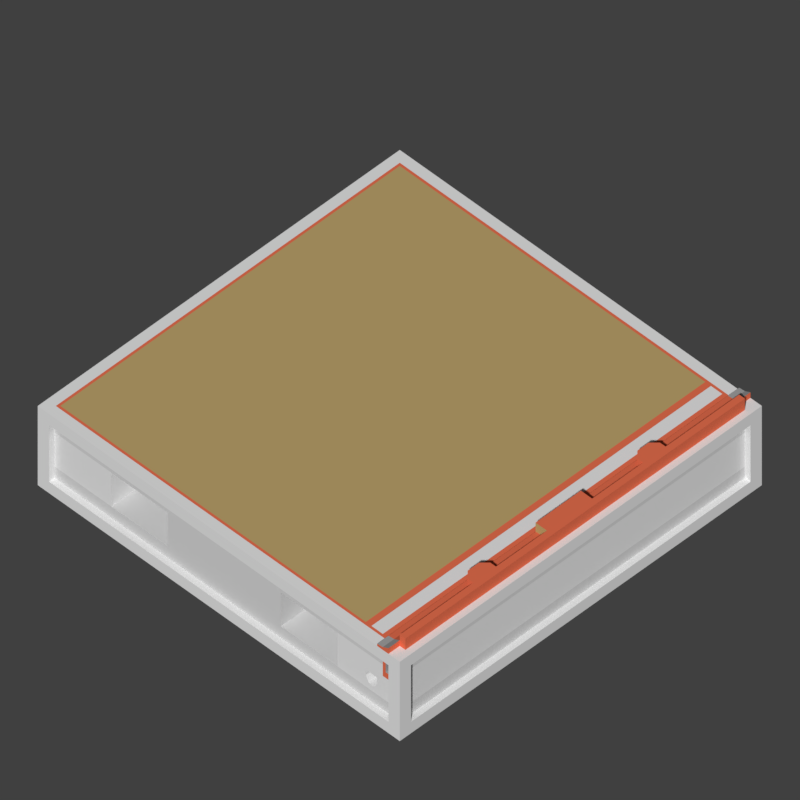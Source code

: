 # Source: WTP_H_RB.blend  (saved by Blender 2.77.0; exported with 4.5.12 LTS)
import bpy
from mathutils import Matrix  # noqa: F401  (used for matrix-valued properties, if any)

bpy.ops.wm.read_factory_settings(use_empty=True)
scene = bpy.context.scene
scene.name = 'Scene'

# ---- collections
col_collection_1 = bpy.data.collections.new('Collection 1'); scene.collection.children.link(col_collection_1)

# ---- materials (node trees are filled in below, after node groups)
mat_tdsn_hornormunittestarenafloor_concrete = bpy.data.materials.new('_TDSN_HorNormUnitTESTArenaFloor_Concrete')
mat_tdsn_hornormunittestarenafloor_concrete.alpha_threshold = 0.0
mat_tdsn_hornormunittestarenafloor_concrete.use_transparent_shadow = False
mat_tdsn_hornormunittestarenafloor_concrete.preview_render_type = 'CUBE'
mat_tdsn_hornormunittestarenafloor_concrete.diffuse_color = (0.5071, 0.3689, 0.1513, 1.0)
mat_tdsn_hornormunittestarenafloor_concrete.specular_color = (1.0, 0.9576, 0.9893)
mat_tdsn_hornormunittestarenafloor_concrete.roughness = 0.5
mat_tdsn_hornormunittestarenafloor_concrete.specular_intensity = 0.15
mat_tdsn_hornormunittestarena_concrete = bpy.data.materials.new('_TDSN_HorNormUnitTESTArena_Concrete')
mat_tdsn_hornormunittestarena_concrete.alpha_threshold = 0.0
mat_tdsn_hornormunittestarena_concrete.use_transparent_shadow = False
mat_tdsn_hornormunittestarena_concrete.preview_render_type = 'CUBE'
mat_tdsn_hornormunittestarena_concrete.diffuse_color = (0.3931, 0.3931, 0.3931, 1.0)
mat_tdsn_hornormunittestarena_concrete.roughness = 0.5
mat_tdsn_hornormunittestarena_concrete.specular_intensity = 0.0
mat_tdsn_hornormunittestarenaconpxz_concrete = bpy.data.materials.new('_TDSN_HorNormUnitTESTArenaConPxz_Concrete')
mat_tdsn_hornormunittestarenaconpxz_concrete.alpha_threshold = 0.0
mat_tdsn_hornormunittestarenaconpxz_concrete.use_transparent_shadow = False
mat_tdsn_hornormunittestarenaconpxz_concrete.preview_render_type = 'CUBE'
mat_tdsn_hornormunittestarenaconpxz_concrete.roughness = 0.5
mat_tdsn_hornormunittestarenaconpxz_concrete.specular_intensity = 0.0
mat_tdsn_hornormunittestarenabottom_concrete = bpy.data.materials.new('_TDSN_HorNormUnitTESTArenaBottom_Concrete')
mat_tdsn_hornormunittestarenabottom_concrete.alpha_threshold = 0.0
mat_tdsn_hornormunittestarenabottom_concrete.use_transparent_shadow = False
mat_tdsn_hornormunittestarenabottom_concrete.preview_render_type = 'CUBE'
mat_tdsn_hornormunittestarenabottom_concrete.diffuse_color = (0.6733, 0.6733, 0.6733, 1.0)
mat_tdsn_hornormunittestarenabottom_concrete.roughness = 0.5
mat_tdsn_hornormunittestarenabottom_concrete.specular_intensity = 0.0
mat_tdsn_hornormunittestarenadam_concrete = bpy.data.materials.new('_TDSN_HorNormUnitTESTArenaDam_Concrete')
mat_tdsn_hornormunittestarenadam_concrete.alpha_threshold = 0.0
mat_tdsn_hornormunittestarenadam_concrete.use_transparent_shadow = False
mat_tdsn_hornormunittestarenadam_concrete.diffuse_color = (0.8, 0.1621, 0.07893, 1.0)
mat_tdsn_hornormunittestarenadam_concrete.roughness = 0.5
mat_tdosn_hornormunittestalpha_concrete = bpy.data.materials.new('_TDOSN_HorNormUnitTESTAlpha_Concrete')
mat_tdosn_hornormunittestalpha_concrete.alpha_threshold = 0.0
mat_tdosn_hornormunittestalpha_concrete.use_transparent_shadow = False
mat_tdosn_hornormunittestalpha_concrete.roughness = 0.5
mat_tdosn_hornormunittestalpha_concrete.specular_intensity = 0.0
mat_tdsn_hornormunittestalpha_concrete = bpy.data.materials.new('_TDSN_HorNormUnitTESTAlpha_Concrete')
mat_tdsn_hornormunittestalpha_concrete.alpha_threshold = 0.0
mat_tdsn_hornormunittestalpha_concrete.use_transparent_shadow = False
mat_tdsn_hornormunittestalpha_concrete.roughness = 0.5
mat_tdsn_hornormunittestalpha2_concrete = bpy.data.materials.new('_TDSN_HorNormUnitTESTAlpha2_Concrete')
mat_tdsn_hornormunittestalpha2_concrete.alpha_threshold = 0.0
mat_tdsn_hornormunittestalpha2_concrete.use_transparent_shadow = False
mat_tdsn_hornormunittestalpha2_concrete.roughness = 0.5

# ---- material node trees

# ---- world
world_world = bpy.data.worlds.new('World'); scene.world = world_world
world_world.color = (0.05088, 0.05088, 0.05088)
world_world.use_sun_shadow = False
world_world.sun_shadow_jitter_overblur = 0.0
world_world.cycles.sampling_method = 'MANUAL'

# ---- cameras
cam_tga_render = bpy.data.cameras.new('TGA Render')
cam_tga_render.type = 'ORTHO'
cam_tga_render.clip_end = 100.0
cam_tga_render.lens = 35.0
cam_tga_render.sensor_width = 32.0
cam_tga_render.sensor_height = 18.0
cam_tga_render.ortho_scale = 0.5
cam_tga_render.dof.focus_distance = 0.0
cam_tga_render.dof.aperture_fstop = 128.0

# ---- meshes
me_wtp_h_rb_lod0 = bpy.data.meshes.new('WTP_H_RB_Lod0')
me_wtp_h_rb_lod0.from_pydata([(0.4993, 0.5, -0.875), (0.4993, -0.5, 0.0), (0.4993, 0.5, 0.0), (0.4993, -0.5, -0.875), (0.3743, 0.0, 0.0), (0.4368, -0.5, 0.0), (0.4368, -0.4688, 0.0), (0.468, -0.4688, 0.0625), (0.4368, 0.4688, 0.0), (0.468, 0.4688, 0.0625), (0.3743, -0.4688, 0.0), (0.3743, 0.4688, 0.0), (0.468, -0.5, 0.0), (0.468, -0.4844, -0.125), (0.4837, 0.4688, 0.125), (0.468, -0.4844, -0.375), (0.468, -0.4844, -0.625), (0.4837, -0.4688, 0.125), (0.4368, -0.4844, -0.25), (0.4368, -0.4844, -0.375), (0.4368, -0.4844, -0.625), (0.4368, -0.4844, -0.125), (0.4368, 0.5, -2.98e-08), (0.3743, -0.4844, -0.375), (0.3743, -0.4844, -0.625), (0.468, 0.4688, -1.0), (0.468, -0.4688, -1.0), (0.468, 0.0, -1.0), (-0.4695, -0.4844, -0.75), (0.4837, 1.49e-08, 0.0), (0.4602, -0.4844, -0.375), (-0.4695, 0.4844, -0.75), (0.4212, -0.4844, -0.625), (0.3899, -0.4844, -0.375), (0.3899, -0.4844, -0.5), (0.468, -0.4844, -0.75), (0.4212, -0.4844, -0.5), (0.4212, -0.4844, -0.4375), (0.3899, -0.4844, -0.4375), (0.4133, -0.4844, -0.5625), (0.4212, 0.4844, -0.5), (0.3977, -0.4844, -0.5625), (0.3899, 0.4844, -0.5), (0.4133, 0.4844, -0.5625), (0.3899, 0.4844, -0.4375), (0.4212, 0.4844, -0.4375), (0.3977, 0.4844, -0.5625), (0.4602, 0.4844, -0.1875), (0.4212, -0.4375, -0.5), (0.4212, 0.4375, -0.4375), (0.4446, 0.4844, -0.1875), (0.4446, 0.4844, -0.3125), (0.4602, 0.4844, -0.3125), (0.3977, 0.4375, -0.5625), (0.3899, -0.4375, -0.5), (0.4212, -0.4375, -0.4375), (0.3899, 0.4375, -0.4375), (0.4446, -0.4844, -0.1875), (0.4212, 0.4375, -0.5), (0.4602, -0.4844, -0.1875), (0.4446, -0.4844, -0.125), (0.4602, -0.4844, -0.3125), (0.4446, -0.4844, -0.3125), (0.4133, 0.4375, -0.5625), (0.3899, 0.4375, -0.5), (0.3899, -0.4375, -0.4375), (0.4133, -0.4375, -0.5625), (0.3977, -0.4375, -0.5625), (0.4446, -0.4375, -0.1875), (0.4602, -0.4375, -0.1875), (0.4602, -0.4375, -0.3125), (0.4446, -0.4375, -0.3125), (0.4602, 0.4375, -0.1875), (0.4446, 0.4375, -0.1875), (0.4446, 0.4375, -0.3125), (0.4602, 0.4375, -0.3125), (0.3118, -0.4844, -0.25), (0.1555, -0.4844, -0.25), (0.3118, -0.375, -0.25), (0.1555, -0.375, -0.25), (0.3118, 0.4844, -0.25), (0.1555, 0.4844, -0.25), (0.3118, 0.375, -0.25), (0.1555, 0.375, -0.25), (0.468, -0.4688, 0.125), (0.468, 0.4688, 0.125), (0.4524, -0.4688, 0.03125), (0.4368, -0.4688, 0.025), (0.4368, 0.4688, 0.025), (0.4368, -0.0625, 0.0), (0.4524, 0.4688, 0.03125), (0.468, -0.0625, 0.125), (0.4368, -0.0625, 0.025), (0.4368, 0.2188, 0.0), (0.468, 0.2344, 0.125), (0.4368, -0.25, 0.0), (0.4368, 0.2188, 0.025), (0.468, -0.2344, 0.125), (0.4368, -0.25, 0.025), (0.4368, -0.2344, 0.125), (0.4368, 0.25, 0.0), (0.468, 0.2656, 0.125), (0.468, -0.2656, 0.0625), (0.4368, -0.2188, 0.0), (0.468, -0.5, 0.0625), (0.4524, 0.2656, 0.03125), (0.468, -0.2031, 0.125), (0.468, 0.2031, 0.0625), (0.4524, -0.2031, 0.03125), (0.468, 0.2031, 0.125), (0.468, -0.2031, 0.0625), (0.4524, 0.2031, 0.03125), (0.4837, 2.98e-08, 0.125), (0.468, -0.2656, 0.125), (0.468, 0.2656, 0.0625), (0.4524, -0.5, 0.03125), (0.4524, -0.2656, 0.03125), (0.4368, 0.2344, 0.125), (0.4524, -0.2031, 0.125), (0.4524, -0.2344, 0.125), (0.4524, -0.2656, 0.125), (0.4524, 0.2656, 0.125), (0.4524, 0.2031, 0.125), (0.4524, 0.2344, 0.125), (0.4368, -0.25, 0.125), (0.4368, 0.25, 0.125), (0.4368, -0.2188, 0.125), (0.4368, 0.2188, 0.125), (0.4368, 0.25, 0.025), (0.4368, -0.2188, 0.025), (0.4368, -0.5, 0.025), (-0.4695, 0.4844, -0.125), (0.468, 0.0625, 0.0625), (0.4524, -0.0625, 0.03125), (0.4368, 0.0625, 0.0), (0.468, -1.49e-08, 0.125), (0.468, 0.0625, 0.125), (0.468, -0.0625, 0.0625), (0.4524, 0.0625, 0.03125), (0.4368, 0.0625, 0.025), (0.4368, -0.0625, 0.125), (0.4368, 0.0625, 0.125), (0.4212, -0.4688, 0.0), (0.4212, 0.4688, 0.0), (0.3899, 0.4688, 0.0), (0.3899, -0.4688, 0.0), (-0.5007, 0.5, -0.875), (-0.5007, -0.5, 0.0), (-0.5007, 0.5, 0.0), (-0.5007, -0.5, -0.875), (-0.0007222, 0.0, 0.0), (-0.4695, 0.0, 0.0), (-0.0007222, 0.4688, 0.0), (-0.0007222, -0.4688, 0.0), (-0.4851, -0.4844, -0.875), (-0.4851, 0.4844, -0.875), (-0.157, 0.4844, -0.25), (-0.4695, -0.4844, -0.125), (0.3743, 0.4844, -0.25), (-0.4695, -0.4844, -0.625), (-0.0007222, -0.4688, -1.0), (-0.0007222, 0.4688, -1.0), (-0.4695, 0.4688, -1.0), (-0.4695, -0.4688, -1.0), (-0.4695, 0.0, -1.0), (-0.0007222, 0.0, -1.0), (-0.4851, 0.4688, -0.25), (0.468, 0.4844, -0.75), (-0.4851, -0.4688, -0.25), (-0.3132, -0.4844, -0.25), (-0.157, -0.4844, -0.25), (-0.3132, -0.375, -0.25), (-0.157, -0.375, -0.25), (-0.3132, 0.4844, -0.25), (-0.3132, 0.375, -0.25), (-0.157, 0.375, -0.25), (-0.4695, 0.4844, -0.625), (-0.4695, -0.4688, 0.0), (0.4368, -0.475, 0.0), (0.4368, 0.475, 0.0), (0.4837, 0.4844, -0.875), (0.4212, 0.4688, -0.0625), (0.4212, -0.4688, -0.0625), (0.3899, 0.4688, -0.0625), (0.3899, -0.4688, -0.0625), (0.3743, -0.4844, -0.25), (0.4837, -0.4844, -0.875), (0.3118, -0.375, -0.625), (0.1555, 0.375, -0.625), (0.1555, -0.375, -0.625), (0.3118, 0.375, -0.625), (-0.157, 0.375, -0.625), (-0.3132, -0.375, -0.625), (-0.3132, 0.375, -0.625), (-0.157, -0.375, -0.625), (-0.4851, -0.4844, 0.0), (0.4837, -0.4688, 0.0), (0.468, -0.4688, 0.0), (0.468, 0.4688, 0.0), (-0.4851, 0.4844, 0.0), (0.4837, 0.4688, 0.0), (0.4837, 0.4688, -0.25), (0.4837, 0.4688, -0.75), (0.4837, 0.4688, -0.625), (0.4837, 0.4688, -0.125), (0.4837, -0.4688, -0.25), (0.4837, -0.4688, -0.625), (0.4837, -0.4688, -0.125), (0.4837, -0.4688, -0.75), (-0.4851, 0.4688, -0.625), (-0.4851, 0.4688, -0.75), (-0.4851, 0.4688, -0.125), (-0.4851, -0.4688, -0.625), (-0.4851, -0.4688, -0.125), (-0.4851, -0.4688, -0.75), (0.3118, -0.4844, -0.625), (0.1555, -0.4844, -0.625), (-0.3132, -0.4844, -0.625), (-0.157, -0.4844, -0.625), (0.3118, 0.4844, -0.625), (0.1555, 0.4844, -0.625), (-0.3132, 0.4844, -0.625), (-0.157, 0.4844, -0.625), (0.468, -0.5, -0.125), (0.468, -0.5, -0.75), (-0.4695, -0.5, -0.75), (-0.4695, -0.5, -0.125), (0.4993, 0.4688, -0.75), (0.4993, 0.4688, -0.125), (0.4993, -0.4688, -0.125), (0.4993, -0.4688, -0.75), (-0.5007, 0.4688, -0.75), (-0.5007, 0.4688, -0.125), (-0.5007, -0.4688, -0.125), (-0.5007, -0.4688, -0.75), (0.3899, 0.4844, -0.375), (0.4212, 0.4844, -0.625), (0.4602, 0.4844, -0.375), (0.3743, 0.4844, -0.625), (0.3743, 0.4844, -0.375), (0.4368, 0.4844, -0.125), (0.4368, 0.4844, -0.625), (0.4368, 0.4844, -0.375), (0.4368, 0.4844, -0.25), (0.468, 0.4844, -0.625), (0.468, 0.4844, -0.375), (0.468, 0.4844, -0.125), (0.468, 0.5, -2.98e-08), (0.4446, 0.4844, -0.125), (0.468, 0.5, 0.0625), (0.4524, 0.5, 0.03125), (0.4368, 0.5, 0.025), (-0.4695, 0.5, -0.125), (-0.4695, 0.5, -0.75), (0.468, 0.5, -0.75), (0.468, 0.5, -0.125), (0.4368, -0.4875, 0.0), (0.4837, -0.5, -0.0625), (-0.4851, -0.5, -0.0625), (0.4837, -0.5, -0.8125), (-0.4851, -0.5, -0.8125), (-0.4851, 0.5, -0.0625), (0.4837, 0.5, -0.0625), (-0.4851, 0.5, -0.8125), (0.4837, 0.5, -0.8125), (0.4368, 0.4875, 0.0), (0.4837, 0.0, -0.875), (-0.4851, 0.0, -0.875), (0.4993, 0.4844, -0.0625), (0.4993, -0.4844, -0.0625), (0.4993, -0.4844, -0.8125), (0.4993, 0.4844, -0.8125), (-0.5007, -0.4844, -0.0625), (-0.5007, 0.4844, -0.0625), (-0.5007, 0.4844, -0.8125), (-0.5007, -0.4844, -0.8125), (0.4837, 0.4844, 0.0), (0.468, 0.4844, 0.0), (0.468, -0.4844, 0.0), (0.4837, -0.4844, 0.0), (0.4837, -0.4688, 0.0625), (0.4837, 2.235e-08, 0.0625), (0.4837, 0.4688, 0.0625), (-0.4695, 0.4688, 0.0), (-0.4757, -0.475, 0.0), (-0.4757, 0.475, 0.0), (-0.4695, 0.4844, -0.25), (-0.4851, -0.3125, -0.25), (-0.4851, -0.1563, -0.25), (-0.3757, -0.3125, -0.25), (-0.3757, -0.1563, -0.25), (-0.4851, 0.3125, -0.25), (-0.4851, 0.1562, -0.25), (-0.3757, 0.3125, -0.25), (-0.3757, 0.1562, -0.25), (-0.3757, -0.3125, -0.625), (-0.3757, -0.1563, -0.625), (-0.3757, 0.3125, -0.625), (-0.3757, 0.1562, -0.625), (-0.4851, -0.3125, -0.625), (-0.4851, -0.1563, -0.625), (-0.4851, 0.3125, -0.625), (-0.4851, 0.1562, -0.625), (-0.4695, -0.4844, -0.25)], [], [(11, 152, 150, 4), (142, 6, 95, 103, 89, 134, 93, 100, 8, 143), (6, 178, 256, 5, 130, 87), (4, 150, 153, 10), (28, 225, 224, 35), (216, 77, 170, 218), (50, 73, 74, 51), (13, 60, 57, 59, 61, 30, 15), (27, 26, 160, 165), (167, 254, 253, 31), (27, 165, 161, 25), (161, 162, 155, 180, 25), (3, 1, 257, 259), (16, 15, 30, 19, 20), (57, 62, 71, 68), (41, 34, 38, 33, 23, 24, 32, 36, 39), (41, 67, 54, 34), (40, 58, 49, 45), (61, 70, 71, 62), (52, 75, 72, 47), (258, 226, 223, 257), (46, 53, 63, 43), (62, 57, 60, 21, 18, 19, 30, 61), (42, 64, 53, 46), (44, 56, 64, 42), (19, 33, 38, 37, 36, 32, 20), (45, 49, 56, 44), (43, 63, 58, 40), (222, 220, 219, 238, 236, 241, 244, 167, 31, 176, 221), (54, 67, 66, 48, 55, 65), (38, 65, 55, 37), (37, 55, 48, 36), (36, 48, 66, 39), (34, 54, 65, 38), (39, 66, 67, 41), (69, 68, 71, 70), (59, 69, 70, 61), (57, 68, 69, 59), (131, 286, 176, 31, 253, 252), (47, 72, 73, 50), (51, 74, 75, 52), (217, 192, 171, 169), (191, 222, 221, 193), (77, 79, 78, 76), (24, 23, 185, 76, 215), (168, 287, 299, 212), (80, 82, 83, 81), (172, 171, 192, 194), (114, 101, 85, 9), (116, 98, 87, 86), (176, 286, 173, 221), (116, 86, 7, 102), (87, 130, 115, 86), (144, 183, 181, 143), (122, 109, 94, 123), (120, 113, 97, 119), (119, 97, 106, 118), (132, 136, 109, 107), (133, 92, 129, 108), (133, 108, 110, 137), (90, 105, 114, 9), (100, 93, 134, 139, 96, 128, 88, 8), (90, 88, 128, 105), (7, 84, 113, 102), (123, 94, 101, 121), (124, 120, 119, 99), (99, 119, 118, 126), (98, 116, 120, 124), (126, 118, 108, 129), (99, 126, 129, 98, 124), (122, 123, 117, 127), (121, 125, 117, 123), (96, 127, 117, 125, 128), (127, 96, 111, 122), (128, 125, 121, 105), (86, 115, 104, 7), (114, 105, 121, 101), (122, 111, 107, 109), (120, 116, 102, 113), (110, 108, 118, 106), (5, 12, 104, 115, 130), (92, 133, 137, 91, 140), (136, 132, 138, 139, 141), (110, 106, 91, 137), (111, 96, 139, 138), (111, 138, 132, 107), (140, 91, 135, 136, 141), (89, 92, 140, 141, 139, 134), (4, 10, 145, 144, 11), (270, 3, 0, 271), (217, 218, 194, 192), (283, 151, 150, 152), (260, 259, 224, 225), (151, 177, 153, 150), (246, 248, 240, 131, 252, 255), (167, 244, 245, 246, 255, 254), (253, 263, 261, 252), (164, 165, 160, 163), (164, 162, 161, 165), (262, 255, 252, 261), (277, 198, 276), (286, 131, 240, 243, 158, 80, 81, 156, 173), (189, 216, 215, 187), (191, 175, 156, 222), (170, 169, 171, 172), (173, 156, 175, 174), (76, 78, 187, 215), (79, 189, 187, 78), (164, 163, 154, 267), (174, 175, 191, 193), (193, 221, 173, 174), (21, 157, 303, 169, 170, 77, 76, 185, 18), (184, 182, 181, 183), (143, 181, 182, 142), (142, 182, 184, 145), (145, 184, 183, 144), (143, 144, 145, 142), (95, 6, 87, 98, 129, 92, 89, 103), (112, 135, 91, 106, 97, 113, 84, 17), (14, 85, 101, 94, 109, 136, 135, 112), (9, 198, 277, 247, 249), (146, 0, 180, 155), (82, 190, 188, 83), (18, 185, 23, 33, 19), (158, 243, 242, 235, 239), (26, 186, 154, 163, 160), (3, 149, 154, 186), (146, 155, 267, 154, 149), (0, 3, 186, 266, 180), (77, 216, 189, 79), (80, 219, 190, 82), (81, 83, 188, 220), (219, 220, 188, 190), (219, 80, 158, 239, 238), (7, 104, 12, 278, 197), (22, 251, 250, 249, 247), (233, 232, 211, 213), (282, 14, 112, 281), (281, 112, 17, 280), (279, 197, 278), (146, 148, 261, 263), (17, 84, 7, 280), (222, 156, 81, 220), (7, 197, 196, 280), (90, 9, 249, 250), (208, 202, 203, 206), (205, 201, 204, 207), (88, 90, 250, 251), (274, 273, 148, 146), (275, 274, 146, 149), (275, 272, 233, 234), (270, 230, 229, 269), (207, 204, 228, 229), (246, 245, 237, 52, 47, 50, 248), (271, 268, 228, 227), (269, 268, 2, 1), (45, 44, 235, 242, 241, 236, 40), (170, 172, 194, 218), (238, 239, 235, 44, 42, 46, 43, 40, 236), (224, 259, 257, 223), (28, 159, 303, 157, 226, 225), (157, 21, 60, 13, 223, 226), (13, 15, 16, 35, 224, 223), (242, 243, 240, 248, 50, 51, 52, 237), (244, 241, 242, 237, 245), (8, 88, 251, 22, 265, 179), (264, 263, 253, 254), (227, 202, 208, 230), (230, 208, 206, 205, 207, 229), (203, 202, 227, 228, 204, 201), (273, 232, 233, 272), (199, 148, 147, 195), (213, 168, 212, 214, 234, 233), (211, 232, 231, 210, 209, 166), (214, 210, 231, 234), (216, 218, 217, 159, 28, 35, 16, 20, 32, 24, 215), (53, 64, 56, 49, 58, 63), (159, 217, 169, 303), (12, 5, 147, 258, 257, 1), (149, 3, 259, 260), (148, 22, 247, 2, 262, 261), (0, 146, 263, 264), (225, 226, 258, 260), (149, 260, 258, 147), (27, 25, 180, 266), (26, 27, 266, 186), (155, 162, 164, 267), (254, 255, 262, 264), (0, 264, 262, 2), (229, 228, 268, 269), (0, 2, 268, 271), (3, 270, 269, 1), (230, 270, 271, 227), (148, 273, 272, 147), (149, 147, 272, 275), (234, 231, 274, 275), (231, 232, 273, 274), (247, 277, 276, 2), (1, 279, 278, 12), (197, 279, 196), (196, 279, 1, 2, 276, 200, 29), (200, 276, 198), (29, 281, 280, 196), (200, 282, 281, 29), (9, 282, 200, 198), (85, 14, 282, 9), (206, 203, 201, 205), (283, 285, 284, 177), (284, 195, 256, 178), (283, 152, 11, 144, 143, 8, 179, 285), (177, 284, 178, 6, 142, 145, 10, 153), (285, 199, 195, 284), (195, 147, 5, 256), (179, 265, 199, 285), (265, 22, 148, 199), (300, 288, 292, 302), (301, 297, 293, 291), (288, 290, 289, 287), (209, 301, 291, 166), (294, 293, 297, 298), (301, 302, 298, 297), (296, 300, 299, 295), (292, 291, 293, 294), (287, 289, 295, 299), (290, 296, 295, 289), (168, 213, 211, 166, 291, 292, 288, 287), (288, 300, 296, 290), (292, 294, 298, 302), (300, 302, 301, 209, 210, 214, 212, 299), (75, 74, 73, 72)])
me_wtp_h_rb_lod0.polygons.foreach_set('material_index', [0, 4, 1, 0, 6, 3, 1, 4, 3, 6, 3, 3, 6, 7, 1, 2, 2, 2, 1, 1, 6, 2, 4, 2, 2, 2, 2, 2, 3, 2, 2, 2, 2, 2, 2, 1, 1, 1, 6, 1, 1, 2, 3, 3, 2, 2, 3, 2, 4, 4, 2, 4, 1, 1, 4, 4, 4, 4, 4, 4, 4, 4, 4, 4, 4, 4, 4, 4, 4, 4, 4, 4, 4, 4, 4, 1, 4, 4, 4, 4, 4, 0, 4, 4, 4, 4, 4, 4, 4, 6, 3, 0, 6, 0, 6, 6, 6, 3, 3, 6, 6, 3, 3, 2, 3, 3, 2, 2, 3, 2, 2, 3, 1, 4, 1, 4, 5, 4, 4, 4, 4, 6, 2, 2, 2, 3, 6, 6, 6, 3, 2, 3, 3, 2, 4, 4, 6, 4, 4, 6, 6, 4, 3, 4, 1, 3, 3, 1, 6, 6, 6, 6, 6, 4, 6, 6, 2, 3, 2, 6, 6, 6, 6, 4, 7, 1, 6, 6, 6, 6, 6, 6, 6, 6, 6, 3, 2, 2, 6, 6, 6, 6, 6, 6, 3, 3, 3, 6, 6, 6, 6, 6, 6, 6, 6, 6, 6, 6, 6, 6, 6, 6, 4, 4, 4, 4, 2, 4, 6, 4, 4, 6, 6, 6, 6, 3, 2, 3, 2, 2, 3, 3, 3, 2, 2, 3, 3, 3, 3, 1])
_uv = me_wtp_h_rb_lod0.uv_layers.new(name='BaseMaterial')
_uv.uv.foreach_set('vector', [0.9999, 0.7507, 0.9999, 8.943e-05, 8.946e-05, 8.943e-05, 8.943e-05, 0.7507, 1.0, 0.3835, 1.0, 0.3669, 0.7666, 0.3669, 0.7333, 0.3669, 0.5665, 0.3669, 0.4331, 0.3669, 0.2663, 0.3669, 0.233, 0.3669, -0.0004607, 0.3669, -0.0004607, 0.3835, 0.9371, 0.0004605, 0.907, 0.0004605, 0.8914, 0.0004605, 0.8758, 0.0004605, 0.8758, 0.01311, 0.9371, 0.01311, 0.9999, 0.7507, 0.9999, 8.943e-05, 8.943e-05, 8.943e-05, 8.943e-05, 0.7507, 0.9688, 0.1452, 0.9688, 0.1251, 0.03132, 0.125, 0.03132, 0.1451, 1.019e-05, 0.3004, 7.904e-05, 0.5001, 0.5019, 0.5001, 0.5019, 0.3004, 0.855, 0.9459, 0.9382, 0.9459, 0.9382, 0.892, 0.855, 0.892, 0.7534, 0.6324, 0.9642, 0.6324, 0.9642, 0.5724, 0.7866, 0.5724, 0.7866, 0.4568, 0.7866, 0.397, 0.7534, 0.397, 7.319e-05, 0.1002, 7.319e-05, 0.5002, 0.5, 0.5002, 0.5, 0.1002, 0.9688, 0.1452, 0.9688, 0.1251, 0.03132, 0.125, 0.03132, 0.1451, 0.9999, 0.1002, 0.5, 0.1002, 0.5, 0.5002, 0.9999, 0.5002, 0.5, 0.1008, 1.0, 0.1008, 1.016, 3.779e-05, -0.01377, 3.641e-05, 3.681e-05, 0.1008, 0.3827, 0.125, 0.6172, 0.125, 0.6019, 0.1451, 0.3985, 0.145, 0.7507, 0.9216, 0.7507, 0.9896, 0.7622, 0.9896, 0.791, 0.9896, 0.791, 0.9216, 0.9382, 0.9459, 0.9382, 0.892, 0.855, 0.892, 0.855, 0.9459, 0.5164, 0.9149, 0.5195, 0.9224, 0.5195, 0.9284, 0.5195, 0.9351, 0.5256, 0.9351, 0.5256, 0.9078, 0.5072, 0.9078, 0.5072, 0.9224, 0.5102, 0.9149, 0.5329, 0.9149, 0.5164, 0.9149, 0.5195, 0.9224, 0.533, 0.9224, 0.533, 0.9224, 0.5195, 0.9224, 0.5195, 0.9284, 0.533, 0.9284, 0.9411, 0.9261, 0.9984, 0.9261, 0.9984, 0.9063, 0.9411, 0.9063, 0.9382, 0.892, 0.855, 0.892, 0.855, 0.9459, 0.9382, 0.9459, 0.9841, 0.1451, 0.9688, 0.1251, 0.03132, 0.125, 0.01525, 0.1449, 0.5103, 0.8999, 0.5102, 0.9149, 0.5164, 0.9149, 0.5164, 0.8999, 0.9659, 0.4584, 0.9642, 0.5724, 0.9642, 0.6324, 0.9995, 0.6324, 0.9998, 0.5173, 0.9995, 0.397, 0.7866, 0.397, 0.7866, 0.4568, 0.4935, 0.9225, 0.5072, 0.9224, 0.5102, 0.9149, 0.4934, 0.9149, 0.4935, 0.9285, 0.5072, 0.9284, 0.5072, 0.9224, 0.4935, 0.9225, 0.501, 0.9351, 0.5195, 0.9351, 0.5195, 0.9284, 0.5072, 0.9284, 0.5072, 0.9224, 0.5072, 0.9078, 0.501, 0.9078, 0.5195, 0.9441, 0.5195, 0.9284, 0.5072, 0.9284, 0.5072, 0.9441, 0.5329, 0.9149, 0.5164, 0.9149, 0.5195, 0.9224, 0.533, 0.9224, 0.3204, 0.1008, 0.6794, 0.1008, 0.8561, 0.1008, 0.9281, 0.1008, 0.981, 0.1008, 1.0, 0.1008, 1.036, 0.1008, 1.036, 0.002586, -0.03585, 0.00252, -0.03585, 0.1008, 0.1438, 0.101, 0.5195, 0.9224, 0.5164, 0.9149, 0.5102, 0.9149, 0.5072, 0.9224, 0.5072, 0.9284, 0.5195, 0.9284, 0.5195, 0.9441, 0.5195, 0.9284, 0.5072, 0.9284, 0.5072, 0.9441, 0.4935, 0.9285, 0.5072, 0.9284, 0.5072, 0.9224, 0.4935, 0.9225, 0.4935, 0.9225, 0.5072, 0.9224, 0.5102, 0.9149, 0.4934, 0.9149, 0.533, 0.9224, 0.5195, 0.9224, 0.5195, 0.9284, 0.533, 0.9284, 0.5103, 0.8999, 0.5102, 0.9149, 0.5164, 0.9149, 0.5164, 0.8999, 0.1614, 0.3598, 0.1613, 0.3077, 0.09221, 0.3077, 0.09221, 0.3598, 0.855, 0.9459, 0.9382, 0.9459, 0.9382, 0.892, 0.855, 0.892, 0.9411, 0.9261, 0.9984, 0.9261, 0.9984, 0.9063, 0.9411, 0.9063, 0.414, 0.1448, 0.4485, 0.1448, 0.5521, 0.1448, 0.5861, 0.1448, 0.5863, 0.1249, 0.4138, 0.1249, 0.9984, 0.9063, 0.9411, 0.9063, 0.9411, 0.9261, 0.9984, 0.9261, 0.9984, 0.9063, 0.9411, 0.9063, 0.9411, 0.9261, 0.9984, 0.9261, 0.6604, 0.9076, 0.705, 0.9076, 0.7049, 0.9481, 0.6604, 0.9481, 0.1478, 0.4, 0.1478, 0.4992, 0.3968, 0.4992, 0.3968, 0.4, 0.3487, 0.4992, 0.3487, 0.4, 0.09969, 0.4, 0.09969, 0.4992, 0.5256, 0.9078, 0.5256, 0.9351, 0.5256, 0.9481, 0.5508, 0.9481, 0.5508, 0.9078, 0.4882, 0.9482, 0.5506, 0.9482, 0.5506, 0.9077, 0.4882, 0.9077, 0.3956, 0.4992, 0.3956, 0.4, 0.1466, 0.4, 0.1466, 0.4992, 0.598, 0.9481, 0.6604, 0.9481, 0.6604, 0.9076, 0.5981, 0.9077, 0.5677, 0.2086, 0.5677, 0.2348, 1.001, 0.2347, 1.001, 0.2086, 0.06157, 0.3058, 0.01396, 0.3963, 0.6667, 0.3963, 0.6666, 0.3058, 0.4882, 0.9077, 0.4882, 0.9482, 0.5506, 0.9482, 0.5506, 0.9077, 0.6051, 0.3056, 4.147e-05, 0.3056, 4.147e-05, 0.3968, 0.6051, 0.3968, 0.08073, 0.07006, 0.00623, 0.07006, 0.00623, 0.1232, 0.08073, 0.1232, 0.0283, 0.482, 0.0001247, 0.482, 0.0001247, 0.551, 0.0283, 0.5509, 0.5002, 0.5171, 0.5002, 0.613, 0.6255, 0.613, 0.6255, 0.5171, 0.5002, 0.5171, 0.5002, 0.613, 0.6255, 0.613, 0.6255, 0.5171, 0.6255, 0.5171, 0.6255, 0.613, 0.7539, 0.613, 0.7539, 0.5171, 0.1341, 0.2088, 0.1341, 0.2349, 0.435, 0.2349, 0.435, 0.2087, 0.5625, 0.3054, 0.5625, 0.3964, 0.9995, 0.3965, 0.9566, 0.3054, 0.9995, 0.3056, 0.6054, 0.3056, 0.6054, 0.3965, 0.9995, 0.3965, 0.6051, 0.3056, 4.147e-05, 0.3056, 0.0003188, 0.3965, 0.6054, 0.3965, 0.3613, 0.2436, 0.4143, 0.2436, 0.6793, 0.2436, 0.6793, 0.2012, 0.4143, 0.2012, 0.3613, 0.2012, -0.0008796, 0.2012, -0.0008796, 0.2436, 0.008878, 0.3056, 0.009155, 0.3965, 0.66, 0.3965, 0.6146, 0.3058, 1.001, 0.2348, 1.001, 0.2086, 0.5677, 0.2087, 0.5677, 0.2348, 0.6255, 0.5171, 0.6255, 0.613, 0.7539, 0.613, 0.7539, 0.5171, 0.565, 0.469, 0.5002, 0.5171, 0.6255, 0.5171, 0.6255, 0.469, 0.6255, 0.469, 0.6255, 0.5171, 0.7539, 0.5171, 0.6903, 0.469, 0.438, 0.2048, 0.3636, 0.2048, 0.3636, 0.2501, 0.438, 0.2501, 0.5434, 0.2501, 0.6178, 0.2501, 0.6178, 0.2048, 0.5434, 0.2048, 0.4912, 0.25, 0.5434, 0.2501, 0.5434, 0.2048, 0.438, 0.2048, 0.438, 0.2501, 0.5002, 0.5171, 0.6255, 0.5171, 0.6255, 0.469, 0.565, 0.469, 0.7539, 0.5171, 0.6903, 0.469, 0.6255, 0.469, 0.6255, 0.5171, 0.438, 0.2048, 0.438, 0.2501, 0.4912, 0.25, 0.5434, 0.2501, 0.5434, 0.2048, 0.438, 0.2501, 0.438, 0.2048, 0.3636, 0.2048, 0.3636, 0.2501, 0.5434, 0.2048, 0.5434, 0.2501, 0.6178, 0.2501, 0.6178, 0.2048, 0.08073, 0.1232, 0.00623, 0.1232, 0.00623, 0.2008, 0.08073, 0.2131, 0.6743, 0.2048, 0.6178, 0.2048, 0.6178, 0.2501, 0.6743, 0.2501, 0.3636, 0.2501, 0.3636, 0.2048, 0.3109, 0.2048, 0.3109, 0.2501, 0.3636, 0.2501, 0.3636, 0.2048, 0.3109, 0.2048, 0.3109, 0.2501, 0.6743, 0.2048, 0.6178, 0.2048, 0.6178, 0.2501, 0.6743, 0.2501, 0.07567, 0.3624, 3.541e-05, 0.3624, 0.0001694, 0.3968, 0.03434, 0.3824, 0.07592, 0.3781, 0.1387, 0.0003464, 0.07768, 0.01312, 0.02548, 0.06967, 0.02548, 0.1681, 0.1387, 0.1681, 0.9751, 0.1687, 0.9751, 0.06955, 0.9258, 0.01471, 0.8608, 0.001866, 0.8608, 0.1687, 0.435, 0.2349, 0.435, 0.2087, 0.1342, 0.2087, 0.1341, 0.2349, 0.5904, 0.3056, 0.545, 0.3964, 0.9845, 0.3965, 0.9845, 0.3056, 0.9995, 0.3056, 0.6054, 0.3056, 0.6054, 0.3965, 0.9995, 0.3965, 0.2556, 0.4041, 0.2556, 0.3055, 0.1278, 0.3055, 5.013e-05, 0.3055, 5.001e-05, 0.4041, 0.4999, 0.518, 0.4999, 0.5375, 0.4999, 0.6145, 0.9991, 0.6145, 0.9991, 0.5375, 0.9991, 0.518, 0.5, 0.3666, 1.291e-05, 0.3666, 1.291e-05, 0.3833, 1.0, 0.3833, 1.0, 0.3666, 0.9841, 0.1451, 1.0, 0.127, 1.788e-07, 0.127, 0.01525, 0.1449, 0.3968, 0.4, 0.1478, 0.4, 0.1478, 0.4992, 0.3968, 0.4992, 6.358e-08, 1.0, 1.0, 1.0, 1.0, 0.0, 0.0, 1.907e-07, 0.01525, 0.1449, 0.9841, 0.1451, 0.9688, 0.1251, 0.03132, 0.125, 9.998e-05, 0.9999, 0.9999, 0.9999, 0.9999, 0.0001, 9.998e-05, 9.998e-05, 0.9688, 0.1408, 0.9453, 0.1409, 0.9385, 0.1409, 0.06158, 0.1407, 0.03132, 0.124, 0.9688, 0.1242, 0.414, 0.1448, 0.4481, 0.1448, 0.5172, 0.1448, 0.5861, 0.1448, 0.5863, 0.1249, 0.4142, 0.1249, 0.4141, 0.125, 0.3985, 0.145, 0.6019, 0.1451, 0.5859, 0.125, 0.9999, 0.1002, 0.5, 0.1002, 0.5, 0.5002, 0.9999, 0.5002, 7.313e-05, 0.1002, 7.325e-05, 0.5002, 0.5, 0.5002, 0.5, 0.1002, 0.9841, 0.1451, 0.9688, 0.1251, 0.03132, 0.125, 0.01525, 0.1449, 0.9376, 0.1252, 0.9376, 0.1448, 0.9571, 0.1252, -0.03637, 0.002532, -0.03647, 0.1012, 1.0, 0.1008, 1.0, 0.002531, 0.9286, 0.002499, 0.8571, 0.002531, 0.6786, 0.002531, 0.3214, 0.002531, 0.1429, 0.002531, 0.3487, 0.4992, 0.3487, 0.4, 0.09969, 0.4, 0.09969, 0.4992, -0.1293, 0.3001, -0.1292, 0.4998, 7.904e-05, 0.5001, 1.019e-05, 0.3004, 0.1478, 0.4992, 0.3968, 0.4992, 0.3968, 0.4, 0.1478, 0.4, 0.09969, 0.4992, 0.3487, 0.4992, 0.3487, 0.4, 0.09969, 0.4, 0.5506, 0.9481, 0.598, 0.9481, 0.5981, 0.9077, 0.5506, 0.9077, 0.6604, 0.9481, 0.6604, 0.9076, 0.598, 0.9076, 0.598, 0.9481, 0.5636, 0.4996, 0.5636, 0.1019, 0.5004, 0.08623, 0.5004, 0.4996, 0.598, 0.9481, 0.6604, 0.9481, 0.6604, 0.9076, 0.598, 0.9076, 0.598, 0.9076, 0.5506, 0.9077, 0.5506, 0.9481, 0.598, 0.9481, 3.833e-05, 0.1008, 1.034, 0.1008, 1.034, 0.002581, 0.8571, 0.002531, 0.6786, 0.002531, 0.3214, 0.002531, 0.1429, 0.002531, 0.07146, 0.002532, 3.812e-05, 0.002532, 1.826e-05, 0.4823, 1.826e-05, 0.551, 1.0, 0.551, 1.0, 0.4823, 2.581e-05, 0.1643, 2.581e-05, 0.1845, 1.0, 0.1845, 1.0, 0.1643, 0.0001247, 0.551, 0.0283, 0.5509, 0.0283, 0.482, 0.0001247, 0.482, 2.588e-05, 0.1643, 2.582e-05, 0.1845, 1.0, 0.1845, 1.0, 0.1643, 1.0, 0.6222, 1.0, 0.6912, 1.826e-05, 0.6912, 1.826e-05, 0.6222, 0.3756, 0.2005, -0.0007184, 0.2005, -0.0007184, 0.2435, 0.3756, 0.2435, 0.4294, 0.2435, 0.6791, 0.2435, 0.6791, 0.2005, 0.4294, 0.2005, 0.0009611, 0.2086, 0.0009611, 0.2348, 0.1359, 0.2344, 0.4344, 0.2348, 0.5011, 0.2348, 0.5677, 0.2348, 1.001, 0.2348, 1.001, 0.2086, 1.001, 0.2351, 1.001, 0.2089, 0.5677, 0.2089, 0.5011, 0.2089, 0.4344, 0.2089, 0.1333, 0.2089, 0.0009611, 0.2089, 0.0009611, 0.2351, -9.246e-05, 0.3673, -9.246e-05, 0.3065, 0.03879, 0.3065, 0.07828, 0.3065, 0.07828, 0.3673, 1.0, 0.127, 1.788e-07, 0.127, 0.01525, 0.1449, 0.9841, 0.1451, 0.6604, 0.9481, 0.6604, 0.9076, 0.5981, 0.9077, 0.598, 0.9481, 0.501, 0.9481, 0.5256, 0.9481, 0.5256, 0.9351, 0.5195, 0.9351, 0.501, 0.9351, 0.5747, 0.9481, 0.5993, 0.9481, 0.5993, 0.9351, 0.5809, 0.9351, 0.5747, 0.9351, 1.0, 0.1008, 1.016, 3.78e-05, -0.01377, 3.641e-05, 3.681e-05, 0.1008, 0.5, 0.1008, 1.0, 0.127, 1.788e-07, 0.127, 0.01525, 0.1449, 0.9841, 0.1451, 1.788e-07, 0.127, 0.01525, 0.1449, 0.5, 0.145, 0.9841, 0.1451, 0.9999, 0.1271, 0.9999, 0.1271, 1.788e-07, 0.127, 0.01525, 0.1449, 0.5, 0.145, 0.9841, 0.1451, -0.1293, 0.3001, -0.1292, 0.4998, 7.904e-05, 0.5001, 1.019e-05, 0.3004, 0.7049, 0.9481, 0.705, 0.9076, 0.6604, 0.9076, 0.6604, 0.9481, 0.502, 0.5001, 0.6313, 0.5004, 0.6313, 0.3006, 0.5019, 0.3004, 0.09969, 0.4992, 0.3487, 0.4992, 0.3487, 0.4, 0.09969, 0.4, 0.5487, 0.9086, 0.5485, 0.9481, 0.5747, 0.9481, 0.5747, 0.9351, 0.5747, 0.9086, 0.07828, 0.3673, -9.245e-05, 0.3673, -9.245e-05, 0.3065, 0.03879, 0.3065, 0.07828, 0.3065, 0.07567, 0.3624, 0.07592, 0.3781, 0.03434, 0.3824, 0.0001694, 0.3968, 3.541e-05, 0.3624, 0.9688, 0.1242, 0.03132, 0.124, 0.03132, 0.1407, 0.6758, 0.1408, 0.9999, 0.2366, 0.9999, 0.2076, 0.0001436, 0.2073, 9.766e-05, 0.2362, 0.0001437, 0.2073, 9.769e-05, 0.2362, 0.9999, 0.2366, 0.9999, 0.2076, 0.0428, 0.1251, 0.06241, 0.1448, 0.06239, 0.1252, 0.6172, 0.125, 0.3827, 0.125, 0.3985, 0.145, 0.6019, 0.1451, 0.03895, 0.2426, 0.03896, 0.2, -0.01539, 0.2, -0.01539, 0.2426, 1.019e-05, 0.3004, 7.904e-05, 0.5001, 0.5019, 0.5001, 0.5019, 0.3004, 0.03896, 0.3055, -0.01539, 0.3055, -0.01539, 0.3682, 0.03895, 0.3682, 0.0867, 0.1232, 0.0867, 0.2131, 0.1587, 0.1996, 0.1587, 0.1232, -0.03585, 0.1008, 1.036, 0.1008, 1.036, 0.002586, -0.03585, 0.00252, -0.03585, 0.1008, 1.036, 0.1008, 1.036, 0.002586, -0.03585, 0.00252, 0.0867, 0.07006, 0.0867, 0.1232, 0.1587, 0.1232, 0.1587, 0.07006, 0.3985, 0.145, 0.6019, 0.1451, 0.6172, 0.125, 0.3827, 0.125, 0.01525, 0.1449, 0.9841, 0.1451, 1.0, 0.127, 1.788e-07, 0.127, 0.3985, 0.145, 0.6019, 0.1451, 0.5859, 0.125, 0.4141, 0.125, 0.6019, 0.1451, 0.5859, 0.125, 0.4141, 0.125, 0.3985, 0.145, 0.03132, 0.1407, 0.9688, 0.1408, 0.9688, 0.1242, 0.03132, 0.124, 0.7532, 0.3973, 0.7528, 0.6329, 0.7887, 0.6329, 0.7887, 0.5784, 0.7889, 0.4583, 0.9659, 0.4584, 0.9656, 0.3973, 0.3985, 0.145, 0.6019, 0.1451, 0.5859, 0.125, 0.4141, 0.125, 0.01525, 0.1449, 0.9841, 0.1451, 1.0, 0.125, 1.788e-07, 0.125, 0.5932, 0.9288, 0.5809, 0.9288, 0.5809, 0.9351, 0.5993, 0.9351, 0.5993, 0.9086, 0.5932, 0.9086, 0.5932, 0.9232, 0.502, 0.5001, 0.6313, 0.5004, 0.6313, 0.3006, 0.5019, 0.3004, 0.5747, 0.9086, 0.5747, 0.9351, 0.5809, 0.9351, 0.5809, 0.9288, 0.5809, 0.9232, 0.5839, 0.9157, 0.5901, 0.9157, 0.5932, 0.9232, 0.5932, 0.9086, 0.4141, 0.125, 0.3985, 0.145, 0.6019, 0.1451, 0.5859, 0.125, 0.414, 0.1448, 0.4481, 0.1448, 0.5172, 0.1448, 0.5861, 0.1448, 0.5863, 0.1249, 0.4142, 0.1249, 0.03132, 0.1441, 0.9385, 0.1442, 0.9453, 0.1443, 0.9688, 0.1443, 0.9688, 0.1242, 0.03132, 0.124, 0.414, 0.1448, 0.483, 0.1448, 0.5521, 0.1448, 0.5861, 0.1448, 0.5863, 0.1249, 0.4138, 0.1249, 0.9997, 0.6332, 0.9998, 0.5173, 0.9994, 0.3974, 0.9656, 0.3973, 0.9659, 0.4584, 0.9657, 0.5784, 0.7887, 0.5784, 0.7887, 0.6329, 0.791, 0.9215, 0.7507, 0.9215, 0.7507, 0.9896, 0.7796, 0.9896, 0.791, 0.9896, 0.8758, 0.0004605, 0.8758, 0.01311, 0.9371, 0.01311, 0.9371, 0.0004605, 0.9221, 0.0004605, 0.907, 0.0004605, 0.01525, 0.1449, 0.9841, 0.1451, 0.9688, 0.1251, 0.03132, 0.125, 0.03132, 0.125, 0.03132, 0.1451, 0.9688, 0.1452, 0.9688, 0.1251, 0.4142, 0.1249, 0.414, 0.1448, 0.4481, 0.1448, 0.5172, 0.1448, 0.5861, 0.1448, 0.5863, 0.1249, 0.5521, 0.1448, 0.5861, 0.1448, 0.5863, 0.1249, 0.4138, 0.1249, 0.414, 0.1448, 0.4485, 0.1448, 0.9841, 0.1451, 0.9688, 0.1251, 0.03132, 0.125, 0.01525, 0.1449, 0.9841, 0.1451, 1.0, 0.125, 1.788e-07, 0.125, 0.01525, 0.1449, 0.414, 0.1448, 0.4313, 0.1448, 0.5521, 0.1448, 0.5861, 0.1448, 0.5863, 0.1249, 0.4138, 0.1249, 0.5861, 0.1448, 0.5863, 0.1249, 0.4142, 0.1249, 0.414, 0.1448, 0.4481, 0.1448, 0.5172, 0.1448, 0.03132, 0.1451, 0.9688, 0.1452, 0.9688, 0.1251, 0.03132, 0.125, 0.3204, 0.1008, 0.6794, 0.1008, 0.8561, 0.1008, 1.034, 0.1008, 1.034, 0.002586, -0.03585, 0.00252, -0.03585, 0.1008, -0.000205, 0.1008, 0.01892, 0.1008, 0.0719, 0.1008, 0.1438, 0.101, 0.5102, 0.9149, 0.5072, 0.9224, 0.5072, 0.9284, 0.5195, 0.9284, 0.5195, 0.9224, 0.5164, 0.9149, 0.7674, 0.9075, 0.705, 0.9076, 0.705, 0.948, 0.7674, 0.948, 0.9688, 0.1251, 0.9373, 0.1251, -0.001875, 0.1251, 0.01525, 0.1449, 0.9841, 0.1451, 1.0, 0.1253, 1.0, 0.127, 1.788e-07, 0.127, 0.01525, 0.1449, 0.9841, 0.1451, 1.788e-07, 0.125, 0.9373, 0.1251, 0.9688, 0.1251, 1.0, 0.125, 0.9841, 0.1451, 0.01525, 0.1449, 1.0, 0.127, 1.788e-07, 0.127, 0.01525, 0.1449, 0.9841, 0.1451, 0.4141, 0.125, 0.5859, 0.125, 0.6019, 0.1451, 0.3985, 0.145, 0.6172, 0.125, 0.6019, 0.1451, 0.3985, 0.145, 0.3827, 0.125, 0.5636, 0.4996, 0.5636, 0.1019, 0.5004, 0.08623, 0.5004, 0.4996, 0.5636, 0.1019, 0.5636, 0.4996, 0.6291, 0.4996, 0.6291, 0.08623, 0.6291, 0.08623, 0.5636, 0.1019, 0.5636, 0.4996, 0.6291, 0.4996, 0.5859, 0.125, 0.4141, 0.125, 0.3985, 0.145, 0.6019, 0.1451, 0.3827, 0.125, 0.3985, 0.145, 0.6019, 0.1451, 0.6172, 0.125, 0.9688, 0.1251, 0.03132, 0.125, 0.01525, 0.1449, 0.9841, 0.1451, 0.6172, 0.125, 0.3827, 0.125, 0.3985, 0.145, 0.6019, 0.1451, 0.3827, 0.125, 0.3985, 0.145, 0.6019, 0.1451, 0.6172, 0.125, 0.03132, 0.125, 0.01525, 0.1449, 0.9841, 0.1451, 0.9688, 0.1251, 1.788e-07, 0.125, 0.01525, 0.1449, 0.9841, 0.1451, 1.0, 0.125, 0.6172, 0.125, 0.3827, 0.125, 0.3985, 0.145, 0.6019, 0.1451, 0.9688, 0.1251, 0.03132, 0.125, 0.01525, 0.1449, 0.9841, 0.1451, 0.5859, 0.125, 0.4141, 0.125, 0.3985, 0.145, 0.6019, 0.1451, 0.9688, 0.1251, 0.9688, 0.145, 0.9841, 0.145, 0.9999, 0.1253, 0.0002442, 0.125, 0.01545, 0.1451, 0.0314, 0.1449, 0.03141, 0.1251, 0.9376, 0.1448, 0.9571, 0.1252, 0.9376, 0.1252, 0.9373, 0.1451, 0.9841, 0.1451, 1.0, 0.125, 1.788e-07, 0.125, 0.01525, 0.1449, 0.06261, 0.145, 0.5, 0.145, 0.06239, 0.1252, 0.0428, 0.1251, 0.06241, 0.1448, 0.9999, 0.3831, 0.9999, 0.3065, 9.766e-05, 0.3061, 5.168e-05, 0.3827, 0.9999, 0.3831, 0.9999, 0.3065, 9.766e-05, 0.3061, 5.168e-05, 0.3827, 0.03895, 0.3682, 0.03896, 0.3055, -0.01539, 0.3055, -0.01539, 0.3682, 0.03895, 0.2426, 0.03896, 0.2, -0.01539, 0.2, -0.01539, 0.2426, 0.6764, 0.7149, 0.4302, 0.7149, 0.4302, 0.755, 0.6764, 0.755, 0.989, 0.6311, 1.0, 0.6201, 1.317e-05, 0.6201, 0.01194, 0.6313, 0.02886, 0.125, 0.01279, 0.1449, 0.9351, 0.1448, 0.9352, 0.1252, 0.006342, 0.6313, 0.5201, 0.6313, 0.9311, 0.6313, 0.9482, 0.6313, 0.9824, 0.6313, 0.9996, 0.6313, 0.9996, 0.6194, -0.0005082, 0.6194, 0.995, 0.6305, 1.002, 0.6211, 0.0003091, 0.6211, 0.0003091, 0.6305, 0.01746, 0.6305, 0.05176, 0.6305, 0.06891, 0.6305, 0.4805, 0.6305, 0.02207, 0.125, 0.01279, 0.1449, 0.9865, 0.1448, 0.9768, 0.1251, 0.9841, 0.1451, 0.9999, 0.1253, 0.06241, 0.1251, 0.0624, 0.1449, 0.0624, 0.1252, 0.06239, 0.1448, 0.9845, 0.1448, 0.9764, 0.1251, 0.9376, 0.1449, 0.9375, 0.1253, -5.846e-05, 0.125, 0.01484, 0.1451, 1.019e-05, 0.3004, 7.904e-05, 0.5001, 0.5019, 0.5001, 0.5019, 0.3004, 0.6604, 0.9076, 0.705, 0.9076, 0.7049, 0.9481, 0.6604, 0.9481, 0.3487, 0.4992, 0.3487, 0.4, 0.09969, 0.4, 0.09969, 0.4992, 0.7674, 0.9075, 0.705, 0.9076, 0.705, 0.948, 0.7674, 0.948, 0.598, 0.9481, 0.6604, 0.9481, 0.6604, 0.9076, 0.5981, 0.9077, 0.3968, 0.4, 0.1478, 0.4, 0.1478, 0.4992, 0.3968, 0.4992, 0.3487, 0.4992, 0.3487, 0.4, 0.09969, 0.4, 0.09969, 0.4992, 0.1478, 0.4992, 0.3968, 0.4992, 0.3968, 0.4, 0.1478, 0.4, 0.5506, 0.9481, 0.598, 0.9481, 0.5981, 0.9077, 0.5506, 0.9077, 0.6604, 0.9481, 0.6604, 0.9076, 0.598, 0.9076, 0.598, 0.9481, -0.03585, 0.002647, -0.03585, 0.1009, 1.036, 0.101, 1.036, 0.002647, 0.8562, 0.00252, 0.6795, 0.002647, 0.3206, 0.002647, 0.1438, 0.002647, -0.1293, 0.3001, -0.1292, 0.4998, 7.904e-05, 0.5001, 1.019e-05, 0.3004, 0.502, 0.5001, 0.6313, 0.5004, 0.6313, 0.3006, 0.5019, 0.3004, 0.3204, 0.1008, 0.6794, 0.1008, 0.8561, 0.1008, 1.036, 0.1008, 1.036, 0.002586, -0.03585, 0.00252, -0.03585, 0.1008, 0.1438, 0.101, 0.1613, 0.3077, 0.09221, 0.3077, 0.09221, 0.3598, 0.1614, 0.3598])
_uv.active_render = True
_uv = me_wtp_h_rb_lod0.uv_layers.new(name='Lightmap')
_uv.uv.foreach_set('vector', [0.3831, 0.2417, 0.3151, 0.2417, 0.3151, 0.3268, 0.3831, 0.3268, 0.3916, 0.4119, 0.3944, 0.4119, 0.3944, 0.3722, 0.3944, 0.3665, 0.3944, 0.3382, 0.3944, 0.3155, 0.3944, 0.2871, 0.3944, 0.2814, 0.3944, 0.2417, 0.3916, 0.2417, 0.2448, 0.4596, 0.2448, 0.4585, 0.2448, 0.4562, 0.2448, 0.4539, 0.2402, 0.4539, 0.2402, 0.4596, 0.3831, 0.3268, 0.3151, 0.3268, 0.3151, 0.4119, 0.3831, 0.4119, 0.1774, 0.6605, 0.1746, 0.6605, 0.1746, 0.8305, 0.1774, 0.8305, 0.6481, 0.5561, 0.7161, 0.5561, 0.7161, 0.4993, 0.6481, 0.4993, 0.9492, 0.5924, 0.9407, 0.5924, 0.9407, 0.6151, 0.9492, 0.6151, 0.7388, 0.6128, 0.7388, 0.6085, 0.7275, 0.6085, 0.7275, 0.6114, 0.7048, 0.6114, 0.6935, 0.6114, 0.6935, 0.6128, 0.5157, 0.4063, 0.6008, 0.4063, 0.6008, 0.3211, 0.5157, 0.3211, 0.2839, 0.6605, 0.281, 0.6605, 0.281, 0.8305, 0.2839, 0.8305, 0.5157, 0.4063, 0.5157, 0.3211, 0.4307, 0.3211, 0.4307, 0.4063, 0.7188, 0.1061, 0.7188, 0.02099, 0.6961, 0.01816, 0.6961, 0.1941, 0.7188, 0.1912, 0.4059, 0.01816, 0.2472, 0.01816, 0.2585, 0.02099, 0.3946, 0.02099, 0.6481, 0.6128, 0.6935, 0.6128, 0.6935, 0.6114, 0.6935, 0.6071, 0.6481, 0.6071, 0.9407, 0.236, 0.9407, 0.2587, 0.9492, 0.2587, 0.9492, 0.236, 0.6595, 0.6, 0.6708, 0.5986, 0.6821, 0.5986, 0.6935, 0.5986, 0.6935, 0.5958, 0.6481, 0.5958, 0.6481, 0.6043, 0.6708, 0.6043, 0.6595, 0.6029, 0.9407, 0.3768, 0.9492, 0.3768, 0.9492, 0.3654, 0.9407, 0.3654, 0.9342, 0.08854, 0.9427, 0.08854, 0.9427, 0.07721, 0.9342, 0.07721, 0.979, 0.07721, 0.979, 0.08572, 0.9819, 0.08572, 0.9819, 0.07721, 0.02664, 0.9317, 0.01814, 0.9317, 0.01814, 0.9543, 0.02664, 0.9543, 0.2585, 0.1969, 0.2698, 0.1941, 0.2698, 0.02383, 0.2585, 0.02099, 0.7751, 0.9656, 0.7751, 0.9741, 0.7779, 0.9741, 0.7779, 0.9656, 0.7048, 0.6085, 0.7275, 0.6085, 0.7388, 0.6085, 0.7388, 0.6071, 0.7161, 0.6071, 0.6935, 0.6071, 0.6935, 0.6114, 0.7048, 0.6114, 0.9492, 0.3064, 0.9407, 0.3064, 0.9407, 0.3177, 0.9492, 0.3177, 0.9492, 0.295, 0.9407, 0.295, 0.9407, 0.3064, 0.9492, 0.3064, 0.6935, 0.6071, 0.6935, 0.5986, 0.6821, 0.5986, 0.6821, 0.6043, 0.6708, 0.6043, 0.6481, 0.6043, 0.6481, 0.6071, 0.9656, 0.9087, 0.9656, 0.9172, 0.9712, 0.9172, 0.9712, 0.9087, 0.9342, 0.09995, 0.9427, 0.09995, 0.9427, 0.08854, 0.9342, 0.08854, 0.3717, 0.5107, 0.3717, 0.5674, 0.3717, 0.5958, 0.3717, 0.6071, 0.3717, 0.6156, 0.3717, 0.6185, 0.3717, 0.6241, 0.3944, 0.6241, 0.3944, 0.4539, 0.3717, 0.4539, 0.3717, 0.4823, 0.1298, 0.943, 0.1284, 0.9317, 0.1256, 0.9317, 0.1241, 0.943, 0.1241, 0.9544, 0.1298, 0.9544, 0.9712, 0.962, 0.9712, 0.9535, 0.9656, 0.9535, 0.9656, 0.962, 0.9342, 0.0409, 0.9427, 0.0409, 0.9427, 0.02957, 0.9342, 0.02957, 0.9342, 0.02957, 0.9427, 0.02957, 0.9427, 0.01816, 0.9342, 0.01816, 0.9407, 0.3654, 0.9492, 0.3654, 0.9492, 0.3541, 0.9407, 0.3541, 0.9123, 0.9818, 0.9123, 0.9733, 0.9094, 0.9733, 0.9094, 0.9818, 0.954, 0.4426, 0.9512, 0.4426, 0.9512, 0.4653, 0.954, 0.4653, 0.07936, 0.9543, 0.08787, 0.9543, 0.08787, 0.9317, 0.07936, 0.9317, 0.9711, 0.1765, 0.9711, 0.1679, 0.9683, 0.1679, 0.9683, 0.1765, 0.8338, 0.4426, 0.8338, 0.4653, 0.8338, 0.5334, 0.8338, 0.5561, 0.8367, 0.5561, 0.8367, 0.4426, 0.9016, 0.3858, 0.9016, 0.3943, 0.9044, 0.3943, 0.9044, 0.3858, 0.817, 0.9741, 0.817, 0.9656, 0.8142, 0.9656, 0.8142, 0.9741, 0.3848, 0.8329, 0.4046, 0.8329, 0.4046, 0.7649, 0.3848, 0.7649, 0.9293, 0.9087, 0.9094, 0.9087, 0.9094, 0.937, 0.9293, 0.937, 0.1355, 0.8954, 0.1553, 0.8954, 0.1553, 0.867, 0.1355, 0.867, 0.6481, 0.5958, 0.6935, 0.5958, 0.7161, 0.5958, 0.7161, 0.5844, 0.6481, 0.5844, 0.7276, 0.4063, 0.7276, 0.3779, 0.6597, 0.3779, 0.6597, 0.4063, 0.03798, 0.867, 0.01814, 0.867, 0.01814, 0.8954, 0.03798, 0.8954, 0.3848, 0.7285, 0.4131, 0.7285, 0.4131, 0.6605, 0.3848, 0.6605, 0.8568, 0.3404, 0.8455, 0.3404, 0.8455, 0.3773, 0.8568, 0.3773, 0.281, 0.9094, 0.2839, 0.9122, 0.2839, 0.8725, 0.281, 0.8725, 0.3717, 0.4539, 0.3037, 0.4539, 0.3037, 0.4823, 0.3717, 0.4823, 0.8705, 0.9061, 0.8705, 0.8693, 0.8646, 0.8693, 0.8646, 0.9061, 0.2839, 0.8725, 0.2839, 0.8668, 0.281, 0.8668, 0.281, 0.8725, 0.9656, 0.6548, 0.9656, 0.6661, 0.9712, 0.6661, 0.9712, 0.6548, 0.6759, 0.6973, 0.6787, 0.6973, 0.6787, 0.6917, 0.6759, 0.6917, 0.6759, 0.7824, 0.6787, 0.7824, 0.6787, 0.7768, 0.6759, 0.7768, 0.6759, 0.7768, 0.6787, 0.7768, 0.6787, 0.7711, 0.6759, 0.7711, 0.8452, 0.5924, 0.8338, 0.5924, 0.8338, 0.6179, 0.8452, 0.6179, 0.9486, 0.7874, 0.9514, 0.7874, 0.9514, 0.7591, 0.9486, 0.7619, 0.9044, 0.6179, 0.9044, 0.5924, 0.8986, 0.5924, 0.8986, 0.6179, 0.8626, 0.3773, 0.8626, 0.3404, 0.8568, 0.3404, 0.8568, 0.3773, 0.2448, 0.5901, 0.2448, 0.5844, 0.2448, 0.5561, 0.2402, 0.5561, 0.2402, 0.5844, 0.2402, 0.5901, 0.2402, 0.6298, 0.2448, 0.6298, 0.6225, 0.8954, 0.6254, 0.8954, 0.6254, 0.8556, 0.6225, 0.8585, 0.8646, 0.8693, 0.8533, 0.8693, 0.8533, 0.9061, 0.8646, 0.9061, 0.6759, 0.6917, 0.6787, 0.6917, 0.6787, 0.686, 0.6759, 0.686, 0.673, 0.7796, 0.6759, 0.7824, 0.6759, 0.7768, 0.673, 0.7768, 0.673, 0.7768, 0.6759, 0.7768, 0.6759, 0.7711, 0.673, 0.7739, 0.6254, 0.9373, 0.6226, 0.9385, 0.6226, 0.9555, 0.6254, 0.9555, 0.4607, 0.9339, 0.4579, 0.9339, 0.4579, 0.951, 0.4607, 0.9521, 0.2221, 0.5021, 0.2221, 0.505, 0.2402, 0.505, 0.2402, 0.4993, 0.2221, 0.4993, 0.6759, 0.6973, 0.6759, 0.6917, 0.673, 0.6917, 0.673, 0.6945, 0.6759, 0.686, 0.673, 0.6888, 0.673, 0.6917, 0.6759, 0.6917, 0.2402, 0.5844, 0.2221, 0.5844, 0.2221, 0.5873, 0.2221, 0.5901, 0.2402, 0.5901, 0.859, 0.9606, 0.859, 0.9424, 0.8562, 0.9436, 0.8562, 0.9606, 0.5027, 0.9521, 0.5027, 0.9339, 0.4999, 0.9339, 0.4999, 0.951, 0.8705, 0.8693, 0.8705, 0.8636, 0.8646, 0.8636, 0.8646, 0.8693, 0.497, 0.9453, 0.4999, 0.951, 0.4999, 0.9339, 0.497, 0.9339, 0.8562, 0.9606, 0.8562, 0.9436, 0.8533, 0.9493, 0.8533, 0.9606, 0.6226, 0.9555, 0.6226, 0.9385, 0.6197, 0.9442, 0.6197, 0.9555, 0.4551, 0.9453, 0.4579, 0.951, 0.4579, 0.9339, 0.4551, 0.9339, 0.2472, 0.0295, 0.2472, 0.02383, 0.2358, 0.02383, 0.2415, 0.02667, 0.2426, 0.0295, 0.2164, 0.9633, 0.2192, 0.9622, 0.2221, 0.9565, 0.2221, 0.9452, 0.2164, 0.9452, 0.2782, 0.9486, 0.2782, 0.9599, 0.281, 0.9656, 0.2839, 0.9667, 0.2839, 0.9486, 0.8986, 0.5924, 0.8873, 0.5924, 0.8873, 0.6179, 0.8986, 0.6179, 0.9486, 0.8493, 0.9514, 0.8521, 0.9514, 0.8238, 0.9486, 0.8238, 0.851, 0.6179, 0.851, 0.5924, 0.8452, 0.5924, 0.8452, 0.6179, 0.673, 0.7456, 0.6787, 0.7456, 0.6787, 0.7342, 0.6787, 0.7229, 0.673, 0.7229, 0.2448, 0.5334, 0.2402, 0.5334, 0.2221, 0.5334, 0.2221, 0.5561, 0.2402, 0.5561, 0.2448, 0.5561, 0.3831, 0.3268, 0.3831, 0.4119, 0.3859, 0.4119, 0.3859, 0.2417, 0.3831, 0.2417, 0.5896, 0.1969, 0.6009, 0.1997, 0.6009, 0.01816, 0.5896, 0.02099, 0.2363, 0.9088, 0.2363, 0.8805, 0.2164, 0.8805, 0.2164, 0.9088, 0.2302, 0.2417, 0.2302, 0.3268, 0.3151, 0.3268, 0.3151, 0.2417, 0.3946, 0.1969, 0.3946, 0.02099, 0.3832, 0.02383, 0.3832, 0.1941, 0.2302, 0.3268, 0.2302, 0.4119, 0.3151, 0.4119, 0.3151, 0.3268, 0.817, 0.825, 0.817, 0.8207, 0.817, 0.8193, 0.817, 0.6548, 0.8142, 0.6548, 0.8142, 0.825, 0.9123, 0.8724, 0.9123, 0.8497, 0.9123, 0.8044, 0.9123, 0.7591, 0.9094, 0.7591, 0.9094, 0.8724, 0.1655, 0.2417, 0.1769, 0.2389, 0.04082, 0.2389, 0.05215, 0.2417, 0.5157, 0.236, 0.5157, 0.3211, 0.6008, 0.3211, 0.6008, 0.236, 0.5157, 0.236, 0.4307, 0.236, 0.4307, 0.3211, 0.5157, 0.3211, 0.04082, 0.4148, 0.05215, 0.4119, 0.05215, 0.2417, 0.04082, 0.2389, 0.8197, 0.1969, 0.8197, 0.1941, 0.8169, 0.1969, 0.3037, 0.4539, 0.281, 0.4539, 0.281, 0.6185, 0.3037, 0.6185, 0.3037, 0.6071, 0.3037, 0.5958, 0.3037, 0.5674, 0.3037, 0.5107, 0.3037, 0.4823, 0.932, 0.1679, 0.9121, 0.1679, 0.9121, 0.1963, 0.932, 0.1963, 0.7949, 0.9293, 0.7949, 0.8613, 0.7751, 0.8613, 0.7751, 0.9293, 0.3201, 0.8691, 0.3201, 0.8975, 0.34, 0.8975, 0.34, 0.8691, 0.8759, 0.1963, 0.8759, 0.1679, 0.856, 0.1679, 0.856, 0.1963, 0.7377, 0.8556, 0.7178, 0.8556, 0.7178, 0.9236, 0.7377, 0.9236, 0.4494, 0.6605, 0.4494, 0.7285, 0.4777, 0.7285, 0.4777, 0.6605, 0.7751, 0.5305, 0.7751, 0.6156, 0.7976, 0.6185, 0.7976, 0.5305, 0.3485, 0.6605, 0.3201, 0.6605, 0.3201, 0.7285, 0.3485, 0.7285, 0.2164, 0.8442, 0.2363, 0.8442, 0.2363, 0.7761, 0.2164, 0.7761, 0.7388, 0.6071, 0.7388, 0.4426, 0.7161, 0.4426, 0.7161, 0.4709, 0.7161, 0.4993, 0.7161, 0.5561, 0.7161, 0.5844, 0.7161, 0.5958, 0.7161, 0.6071, 0.7235, 0.6491, 0.7178, 0.6491, 0.7178, 0.8193, 0.7235, 0.8193, 0.6254, 0.8193, 0.6368, 0.8193, 0.6368, 0.6491, 0.6254, 0.6491, 0.9712, 0.7138, 0.9712, 0.7024, 0.9656, 0.7024, 0.9656, 0.7138, 0.1678, 0.6241, 0.1791, 0.6241, 0.1791, 0.4539, 0.1678, 0.4539, 0.3916, 0.2417, 0.3859, 0.2417, 0.3859, 0.4119, 0.3916, 0.4119, 0.2448, 0.4993, 0.2448, 0.4596, 0.2402, 0.4596, 0.2402, 0.4993, 0.2402, 0.505, 0.2402, 0.5334, 0.2448, 0.5334, 0.2448, 0.505, 0.6815, 0.7342, 0.6787, 0.7342, 0.6787, 0.7456, 0.6787, 0.7711, 0.6787, 0.7768, 0.6787, 0.7824, 0.6787, 0.8193, 0.6815, 0.8193, 0.6815, 0.6491, 0.6787, 0.6491, 0.6787, 0.686, 0.6787, 0.6917, 0.6787, 0.6973, 0.6787, 0.7229, 0.6787, 0.7342, 0.6815, 0.7342, 0.6674, 0.9713, 0.6674, 0.9599, 0.6645, 0.9599, 0.6617, 0.9599, 0.6617, 0.9713, 0.1995, 0.01816, 0.01814, 0.01816, 0.02097, 0.02099, 0.1967, 0.02099, 0.514, 0.6605, 0.514, 0.7285, 0.5424, 0.7285, 0.5424, 0.6605, 0.7161, 0.6071, 0.7161, 0.5958, 0.6935, 0.5958, 0.6935, 0.5986, 0.6935, 0.6071, 0.3037, 0.6071, 0.3037, 0.6185, 0.3264, 0.6185, 0.3264, 0.61, 0.3264, 0.6071, 0.6599, 0.02099, 0.6372, 0.01816, 0.6372, 0.1941, 0.6599, 0.1912, 0.6599, 0.1061, 0.01814, 0.1997, 0.1995, 0.1997, 0.1967, 0.1969, 0.02097, 0.1969, 0.1995, 0.01816, 0.1967, 0.02099, 0.1967, 0.1089, 0.1967, 0.1969, 0.1995, 0.1997, 0.01814, 0.01816, 0.01814, 0.1997, 0.02097, 0.1969, 0.02097, 0.1089, 0.02097, 0.02099, 0.8533, 0.6548, 0.8533, 0.7229, 0.8732, 0.7229, 0.8732, 0.6548, 0.6815, 0.9236, 0.6815, 0.8556, 0.6617, 0.8556, 0.6617, 0.9236, 0.8653, 0.236, 0.8455, 0.236, 0.8455, 0.3041, 0.8653, 0.3041, 0.5815, 0.943, 0.5815, 0.9146, 0.5616, 0.9146, 0.5616, 0.943, 0.3717, 0.5958, 0.3037, 0.5958, 0.3037, 0.6071, 0.3264, 0.6071, 0.3717, 0.6071, 0.7093, 0.9599, 0.7036, 0.9599, 0.7036, 0.9713, 0.7065, 0.9713, 0.7093, 0.9713, 0.02948, 0.4063, 0.02494, 0.4063, 0.02381, 0.4091, 0.01814, 0.4119, 0.02948, 0.4119, 0.02097, 0.8307, 0.02097, 0.6605, 0.01814, 0.6605, 0.01814, 0.8307, 0.7978, 0.236, 0.7865, 0.236, 0.7865, 0.3211, 0.7978, 0.3211, 0.7978, 0.3211, 0.7865, 0.3211, 0.7865, 0.4063, 0.7978, 0.4063, 0.8169, 0.02099, 0.8197, 0.02383, 0.8197, 0.02099, 0.1882, 0.236, 0.02948, 0.236, 0.04082, 0.2389, 0.1769, 0.2389, 0.954, 0.5016, 0.9512, 0.5016, 0.9512, 0.5129, 0.954, 0.5129, 0.3717, 0.5107, 0.3037, 0.5107, 0.3037, 0.5674, 0.3717, 0.5674, 0.9512, 0.5129, 0.9512, 0.5243, 0.954, 0.5243, 0.954, 0.5129, 0.8626, 0.3773, 0.8568, 0.3773, 0.8568, 0.383, 0.8626, 0.383, 0.1315, 0.6241, 0.1315, 0.4539, 0.1088, 0.4539, 0.1088, 0.6241, 0.04082, 0.6241, 0.04082, 0.4539, 0.01814, 0.4539, 0.01814, 0.6241, 0.6254, 0.8954, 0.6225, 0.8954, 0.6225, 0.901, 0.6254, 0.901, 0.442, 0.4454, 0.5778, 0.4454, 0.5892, 0.4426, 0.4307, 0.4426, 0.442, 0.6213, 0.442, 0.4454, 0.4307, 0.4426, 0.4307, 0.6241, 0.442, 0.6213, 0.5778, 0.6213, 0.5665, 0.6185, 0.4533, 0.6185, 0.5896, 0.1969, 0.5782, 0.1941, 0.4648, 0.1941, 0.4535, 0.1969, 0.06009, 0.8307, 0.06009, 0.6605, 0.05726, 0.6605, 0.05726, 0.8307, 0.281, 0.6241, 0.3264, 0.6241, 0.3264, 0.6227, 0.315, 0.6227, 0.2924, 0.6227, 0.2924, 0.6199, 0.281, 0.6199, 0.5896, 0.02099, 0.4535, 0.02099, 0.4648, 0.02383, 0.5782, 0.02383, 0.4535, 0.1969, 0.4535, 0.02099, 0.4422, 0.01816, 0.4422, 0.1997, 0.3377, 0.6156, 0.3377, 0.61, 0.3264, 0.61, 0.3264, 0.6185, 0.3717, 0.6185, 0.3717, 0.6156, 0.3491, 0.6156, 0.9094, 0.7228, 0.9293, 0.7228, 0.9293, 0.6548, 0.9094, 0.6548, 0.3717, 0.6071, 0.3264, 0.6071, 0.3264, 0.61, 0.3377, 0.61, 0.3491, 0.61, 0.3604, 0.6114, 0.3604, 0.6142, 0.3491, 0.6156, 0.3717, 0.6156, 0.3832, 0.02383, 0.3946, 0.02099, 0.2585, 0.02099, 0.2698, 0.02383, 0.5815, 0.7739, 0.5815, 0.7512, 0.5815, 0.6831, 0.5815, 0.6605, 0.5786, 0.6605, 0.5786, 0.7739, 0.7779, 0.825, 0.7779, 0.6605, 0.7779, 0.659, 0.7779, 0.6548, 0.7751, 0.6548, 0.7751, 0.825, 0.9121, 0.4426, 0.9121, 0.4879, 0.9121, 0.5332, 0.9121, 0.5559, 0.9149, 0.5559, 0.9149, 0.4426, 0.3264, 0.6185, 0.3037, 0.6185, 0.281, 0.6185, 0.281, 0.6199, 0.2924, 0.6199, 0.315, 0.6199, 0.315, 0.6227, 0.3264, 0.6227, 0.3717, 0.6241, 0.3717, 0.6185, 0.3264, 0.6185, 0.3264, 0.6227, 0.3264, 0.6241, 0.2448, 0.6298, 0.2402, 0.6298, 0.2402, 0.6355, 0.2448, 0.6355, 0.2448, 0.6332, 0.2448, 0.6309, 0.1769, 0.4148, 0.1769, 0.2389, 0.1655, 0.2417, 0.1655, 0.4119, 0.1355, 0.8307, 0.1383, 0.8307, 0.1383, 0.6605, 0.1355, 0.6605, 0.856, 0.1316, 0.8588, 0.1316, 0.8588, 0.1089, 0.8588, 0.04085, 0.8588, 0.01816, 0.856, 0.01816, 0.8951, 0.1089, 0.8951, 0.1316, 0.898, 0.1316, 0.898, 0.01816, 0.8951, 0.01816, 0.8951, 0.04085, 0.5778, 0.4454, 0.5665, 0.4482, 0.5665, 0.6185, 0.5778, 0.6213, 0.2273, 0.2389, 0.2245, 0.236, 0.2245, 0.4176, 0.2273, 0.4148, 0.873, 0.4426, 0.873, 0.4653, 0.873, 0.5334, 0.873, 0.5561, 0.8758, 0.5561, 0.8758, 0.4426, 0.9016, 0.3495, 0.9044, 0.3495, 0.9044, 0.236, 0.9016, 0.236, 0.9016, 0.2587, 0.9016, 0.3268, 0.0992, 0.8307, 0.0992, 0.6605, 0.09637, 0.6605, 0.09637, 0.8307, 0.6481, 0.5561, 0.6481, 0.4993, 0.6481, 0.4709, 0.6481, 0.4426, 0.6254, 0.4426, 0.6254, 0.6128, 0.6481, 0.6128, 0.6481, 0.6071, 0.6481, 0.6043, 0.6481, 0.5958, 0.6481, 0.5844, 0.1703, 0.9544, 0.1718, 0.943, 0.1718, 0.9317, 0.1661, 0.9317, 0.1661, 0.943, 0.1675, 0.9544, 0.6481, 0.4426, 0.6481, 0.4709, 0.7161, 0.4709, 0.7161, 0.4426, 0.2472, 0.02383, 0.2472, 0.0295, 0.2472, 0.1997, 0.2585, 0.1969, 0.2585, 0.02099, 0.2472, 0.01816, 0.4059, 0.1997, 0.4059, 0.01816, 0.3946, 0.02099, 0.3946, 0.1969, 0.02948, 0.236, 0.02948, 0.4063, 0.02948, 0.4119, 0.02948, 0.4176, 0.04082, 0.4148, 0.04082, 0.2389, 0.1882, 0.4176, 0.1882, 0.236, 0.1769, 0.2389, 0.1769, 0.4148, 0.3832, 0.1941, 0.2698, 0.1941, 0.2585, 0.1969, 0.3946, 0.1969, 0.4059, 0.1997, 0.3946, 0.1969, 0.2585, 0.1969, 0.2472, 0.1997, 0.7778, 0.1061, 0.7778, 0.02099, 0.7551, 0.01816, 0.7551, 0.1061, 0.7778, 0.1912, 0.7778, 0.1061, 0.7551, 0.1061, 0.7551, 0.1941, 0.7976, 0.4426, 0.7751, 0.4454, 0.7751, 0.5305, 0.7976, 0.5305, 0.1655, 0.4119, 0.05215, 0.4119, 0.04082, 0.4148, 0.1769, 0.4148, 0.1882, 0.4176, 0.1769, 0.4148, 0.04082, 0.4148, 0.02948, 0.4176, 0.4648, 0.1941, 0.4648, 0.02383, 0.4535, 0.02099, 0.4535, 0.1969, 0.6009, 0.01816, 0.4422, 0.01816, 0.4535, 0.02099, 0.5896, 0.02099, 0.6009, 0.1997, 0.5896, 0.1969, 0.4535, 0.1969, 0.4422, 0.1997, 0.5782, 0.1941, 0.5896, 0.1969, 0.5896, 0.02099, 0.5782, 0.02383, 0.5892, 0.4426, 0.5778, 0.4454, 0.5778, 0.6213, 0.5892, 0.6241, 0.4307, 0.6241, 0.5892, 0.6241, 0.5778, 0.6213, 0.442, 0.6213, 0.4533, 0.6185, 0.4533, 0.4482, 0.442, 0.4454, 0.442, 0.6213, 0.4533, 0.4482, 0.5665, 0.4482, 0.5778, 0.4454, 0.442, 0.4454, 0.8197, 0.1997, 0.8197, 0.1969, 0.8169, 0.1969, 0.8141, 0.1997, 0.8141, 0.01816, 0.8169, 0.02099, 0.8197, 0.02099, 0.8197, 0.01816, 0.8197, 0.02383, 0.8169, 0.02099, 0.8169, 0.02383, 0.8169, 0.02383, 0.8169, 0.02099, 0.8141, 0.01816, 0.8141, 0.1997, 0.8169, 0.1969, 0.8169, 0.1941, 0.8169, 0.1089, 0.8169, 0.1941, 0.8169, 0.1969, 0.8197, 0.1941, 0.8092, 0.3211, 0.7978, 0.3211, 0.7978, 0.4063, 0.8092, 0.4063, 0.8092, 0.236, 0.7978, 0.236, 0.7978, 0.3211, 0.8092, 0.3211, 0.323, 0.9452, 0.3201, 0.9452, 0.3201, 0.9565, 0.323, 0.9565, 0.323, 0.9338, 0.3201, 0.9338, 0.3201, 0.9452, 0.323, 0.9452, 0.1088, 0.6241, 0.1088, 0.4539, 0.04082, 0.4539, 0.04082, 0.6241, 0.2302, 0.2417, 0.229, 0.2406, 0.229, 0.4131, 0.2302, 0.4119, 0.229, 0.4131, 0.2273, 0.4148, 0.3944, 0.4153, 0.3944, 0.4131, 0.2302, 0.2417, 0.3151, 0.2417, 0.3831, 0.2417, 0.3859, 0.2417, 0.3916, 0.2417, 0.3944, 0.2417, 0.3944, 0.2406, 0.229, 0.2406, 0.2302, 0.4119, 0.229, 0.4131, 0.3944, 0.4131, 0.3944, 0.4119, 0.3916, 0.4119, 0.3859, 0.4119, 0.3831, 0.4119, 0.3151, 0.4119, 0.229, 0.2406, 0.2273, 0.2389, 0.2273, 0.4148, 0.229, 0.4131, 0.2273, 0.4148, 0.2245, 0.4176, 0.3944, 0.4176, 0.3944, 0.4153, 0.3944, 0.2406, 0.3944, 0.2383, 0.2273, 0.2389, 0.229, 0.2406, 0.3944, 0.2383, 0.3944, 0.236, 0.2245, 0.236, 0.2273, 0.2389, 0.6597, 0.3495, 0.7276, 0.3495, 0.7276, 0.2928, 0.6597, 0.2928, 0.4409, 0.8329, 0.4607, 0.8329, 0.4607, 0.7649, 0.4409, 0.7649, 0.0992, 0.867, 0.07936, 0.867, 0.07936, 0.8954, 0.0992, 0.8954, 0.6597, 0.236, 0.6597, 0.2644, 0.7276, 0.2644, 0.7276, 0.236, 0.3201, 0.8328, 0.3485, 0.8328, 0.3485, 0.7649, 0.3201, 0.7649, 0.4607, 0.8976, 0.4607, 0.8693, 0.4409, 0.8693, 0.4409, 0.8976, 0.497, 0.8976, 0.5168, 0.8976, 0.5168, 0.8693, 0.497, 0.8693, 0.4046, 0.8976, 0.4046, 0.8693, 0.3848, 0.8693, 0.3848, 0.8976, 0.5169, 0.7649, 0.497, 0.7649, 0.497, 0.8329, 0.5169, 0.8329, 0.2448, 0.7398, 0.2448, 0.6718, 0.2164, 0.6718, 0.2164, 0.7398, 0.7276, 0.4063, 0.7502, 0.4063, 0.7502, 0.236, 0.7276, 0.236, 0.7276, 0.2644, 0.7276, 0.2928, 0.7276, 0.3495, 0.7276, 0.3779, 0.5616, 0.8102, 0.5616, 0.8783, 0.5815, 0.8783, 0.5815, 0.8102, 0.8533, 0.8273, 0.8732, 0.8273, 0.8732, 0.7592, 0.8533, 0.7592, 0.6597, 0.3495, 0.6597, 0.2928, 0.6597, 0.2644, 0.6597, 0.236, 0.637, 0.236, 0.637, 0.4063, 0.6597, 0.4063, 0.6597, 0.3779, 0.3848, 0.9566, 0.3876, 0.9566, 0.3876, 0.9339, 0.3848, 0.9339])
me_wtp_h_rb_lod0.materials.append(mat_tdsn_hornormunittestarenafloor_concrete)
me_wtp_h_rb_lod0.materials.append(mat_tdsn_hornormunittestarena_concrete)
me_wtp_h_rb_lod0.materials.append(mat_tdsn_hornormunittestarenaconpxz_concrete)
me_wtp_h_rb_lod0.materials.append(mat_tdsn_hornormunittestarenabottom_concrete)
me_wtp_h_rb_lod0.materials.append(mat_tdsn_hornormunittestarenadam_concrete)
me_wtp_h_rb_lod0.materials.append(mat_tdosn_hornormunittestalpha_concrete)
me_wtp_h_rb_lod0.materials.append(mat_tdsn_hornormunittestalpha_concrete)
me_wtp_h_rb_lod0.materials.append(mat_tdsn_hornormunittestalpha2_concrete)
me_wtp_h_rb_lod0.use_remesh_preserve_volume = False
me_wtp_h_rb_lod0.use_remesh_preserve_attributes = False
me_wtp_h_rb_lod0.use_mirror_vertex_groups = False
me_wtp_h_rb_lod0.update()

# ---- objects
ob_wtp_h_rb_lod0 = bpy.data.objects.new('WTP_H_RB_Lod0', me_wtp_h_rb_lod0)
ob_camera = bpy.data.objects.new('Camera', cam_tga_render)

# ---- transforms, parenting, visibility, modifiers, constraints
ob_wtp_h_rb_lod0.location = (0.0, 0.0, 0.08)
ob_wtp_h_rb_lod0.scale = (0.32, 0.32, 0.08)
ob_wtp_h_rb_lod0.lineart.crease_threshold = 0.0
ob_camera.location = (6.94, -6.94, 9.9)
ob_camera.rotation_euler = (0.7854, 0.0, 0.7854)
ob_camera.lock_rotations_4d = False
ob_camera.empty_display_type = 'ARROWS'
ob_camera.color = (0.0, 0.0, 0.0, 0.0)
ob_camera.display_type = 'WIRE'
ob_camera.lineart.crease_threshold = 0.0
cam_tga_render.dof.focus_object = None

# ---- collection membership
col_collection_1.objects.link(ob_wtp_h_rb_lod0)
col_collection_1.objects.link(ob_camera)

# ---- scene / render settings (as saved in the file)
scene.camera = ob_camera
scene.frame_start = 1; scene.frame_end = 250; scene.frame_set(0)
scene.render.engine = 'BLENDER_EEVEE_NEXT'
scene.render.image_settings.file_format = 'TARGA'
scene.render.image_settings.color_mode = 'BW'
scene.render.resolution_x = 64
scene.render.resolution_y = 64
scene.render.dither_intensity = 0.0
scene.cycles.use_denoising = False
scene.cycles.samples = 128
scene.cycles.sampling_pattern = 'TABULATED_SOBOL'
scene.cycles.light_sampling_threshold = 0.0
scene.cycles.use_adaptive_sampling = False
scene.cycles.use_light_tree = False
scene.cycles.blur_glossy = 0.0
scene.cycles.sample_clamp_indirect = 0.0
scene.view_settings.view_transform = 'Standard'
bpy.context.view_layer.update()

# ---- added for rendering (the .blend has no usable light): sun
light_auto_sun = bpy.data.lights.new('AutoSun', 'SUN')
light_auto_sun.energy = 3.0
light_auto_sun.angle = 0.0523599
ob_auto_sun = bpy.data.objects.new('AutoSun', light_auto_sun)
scene.collection.objects.link(ob_auto_sun)
ob_auto_sun.rotation_euler = (0.872665, 0.174533, 0.523599)
bpy.context.view_layer.update()
